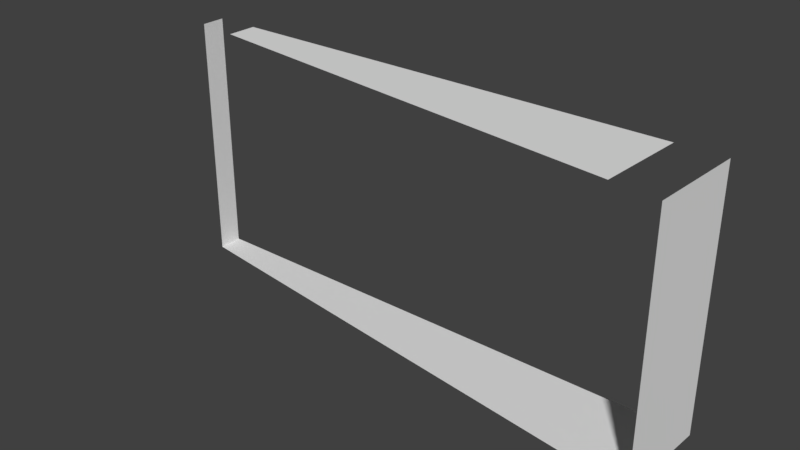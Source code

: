 # Source: Bridge30_Ch_o5.blend  (saved by Blender 2.78.0; exported with 4.5.12 LTS)
import bpy
from mathutils import Matrix  # noqa: F401  (used for matrix-valued properties, if any)

bpy.ops.wm.read_factory_settings(use_empty=True)
scene = bpy.context.scene
scene.name = 'Scene'

# ---- collections
col_collection_1 = bpy.data.collections.new('Collection 1'); scene.collection.children.link(col_collection_1)

# ---- materials (node trees are filled in below, after node groups)
mat_material_001 = bpy.data.materials.new('Material.001')
mat_material_001.alpha_threshold = 0.0
mat_material_001.use_transparent_shadow = False
mat_material_001.roughness = 0.5

# ---- material node trees

# ---- world
world_world = bpy.data.worlds.new('World'); scene.world = world_world
world_world.color = (0.05088, 0.05088, 0.05088)
world_world.use_sun_shadow = False
world_world.sun_shadow_jitter_overblur = 0.0
world_world.cycles.sampling_method = 'MANUAL'

# ---- meshes
me_cube_001 = bpy.data.meshes.new('Cube.001')
me_cube_001.from_pydata([(1.385, -4.398, 0.9199), (1.551, -4.42, 0.9199), (1.385, -4.398, 1.729e-06), (1.551, -4.42, 0.4106), (0.5539, -4.289, 0.9199), (-0.2729, -4.18, 0.9199), (-0.4363, -4.158, 0.9199), (0.5539, -4.289, 1.729e-06), (-0.2729, -4.18, 1.729e-06), (-0.4363, -4.158, 0.4106), (1.551, -4.42, 1.729e-06), (-0.4363, -4.158, 1.729e-06), (-0.4381, -4.068, 0.4106), (1.399, -4.068, 0.9199), (1.566, -4.068, 0.9199), (1.399, -4.068, 1.729e-06), (-0.4381, -4.068, 1.729e-06), (1.566, -4.068, 0.4106), (0.5606, -4.068, 0.9199), (-0.2733, -4.068, 0.9199), (-0.4381, -4.068, 0.9199), (0.5606, -4.068, 1.729e-06), (-0.2733, -4.068, 1.729e-06), (1.566, -4.068, 1.729e-06)], [], [(0, 13, 18, 4), (14, 1, 3, 17), (16, 11, 9, 12), (12, 9, 6, 20), (17, 3, 10, 23), (23, 10, 2, 15), (22, 8, 11, 16), (4, 18, 19, 5), (7, 21, 15, 2), (8, 22, 21, 7)])
_uv = me_cube_001.uv_layers.new(name='UVMap')
_uv.uv.foreach_set('vector', [0.3132, 0.00696, 0.6066, 0.0, 0.6066, 0.4185, 0.4105, 0.4219, 0.9198, 0.4595, 0.6066, 0.4595, 0.6066, 0.2051, 0.9198, 0.2051, 0.9198, 3.401e-09, 1.0, 0.0, 1.0, 0.2051, 0.9198, 0.2051, 0.9198, 0.2051, 1.0, 0.2051, 1.0, 0.4595, 0.9198, 0.4595, 0.9198, 0.2051, 0.6066, 0.2051, 0.6066, 6.438e-08, 0.9198, 0.0, 0.3132, 1.0, 0.0, 1.0, 0.01297, 0.9167, 0.3067, 0.9165, 0.2418, 0.0822, 0.1425, 0.08482, 0.1553, 0.002853, 0.2354, 0.0, 0.4105, 0.4219, 0.6066, 0.4185, 0.6066, 0.835, 0.5073, 0.8349, 0.07792, 0.4998, 0.2741, 0.4983, 0.3067, 0.9165, 0.01297, 0.9167, 0.1425, 0.08482, 0.2418, 0.0822, 0.2741, 0.4983, 0.07792, 0.4998])
me_cube_001.materials.append(mat_material_001)
me_cube_001.use_remesh_preserve_volume = False
me_cube_001.use_remesh_preserve_attributes = False
me_cube_001.use_mirror_vertex_groups = False
me_cube_001.update()

# ---- objects
ob_cube = bpy.data.objects.new('Cube', me_cube_001)

# ---- transforms, parenting, visibility, modifiers, constraints
ob_cube.location = (0.0, 0.0, 0.0)
ob_cube.lineart.crease_threshold = 0.0
_vg = ob_cube.vertex_groups.new(name='Group')

# ---- collection membership
col_collection_1.objects.link(ob_cube)

# ---- scene / render settings (as saved in the file)
scene.frame_start = 1; scene.frame_end = 250; scene.frame_set(0)
scene.render.engine = 'BLENDER_EEVEE_NEXT'
scene.render.resolution_percentage = 50
scene.render.dither_intensity = 0.0
scene.cycles.use_denoising = False
scene.cycles.samples = 128
scene.cycles.sampling_pattern = 'TABULATED_SOBOL'
scene.cycles.light_sampling_threshold = 0.0
scene.cycles.use_adaptive_sampling = False
scene.cycles.use_light_tree = False
scene.cycles.blur_glossy = 0.0
scene.cycles.sample_clamp_indirect = 0.0
scene.view_settings.view_transform = 'Standard'
bpy.context.view_layer.update()

# ---- added for rendering (the .blend has no active camera and no usable light): camera, sun
cam_auto = bpy.data.cameras.new('AutoCamera')
cam_auto.lens = 50.0
cam_auto.sensor_width = 36.0
cam_auto.clip_end = 1000.0
ob_auto_camera = bpy.data.objects.new('AutoCamera', cam_auto)
scene.collection.objects.link(ob_auto_camera)
ob_auto_camera.location = (2.62999, -6.72334, 2.11276)
ob_auto_camera.rotation_euler = (1.09748, -7.21219e-08, 0.694738)
scene.camera = ob_auto_camera
light_auto_sun = bpy.data.lights.new('AutoSun', 'SUN')
light_auto_sun.energy = 3.0
light_auto_sun.angle = 0.0523599
ob_auto_sun = bpy.data.objects.new('AutoSun', light_auto_sun)
scene.collection.objects.link(ob_auto_sun)
ob_auto_sun.rotation_euler = (0.872665, 0.174533, 0.523599)
bpy.context.view_layer.update()

